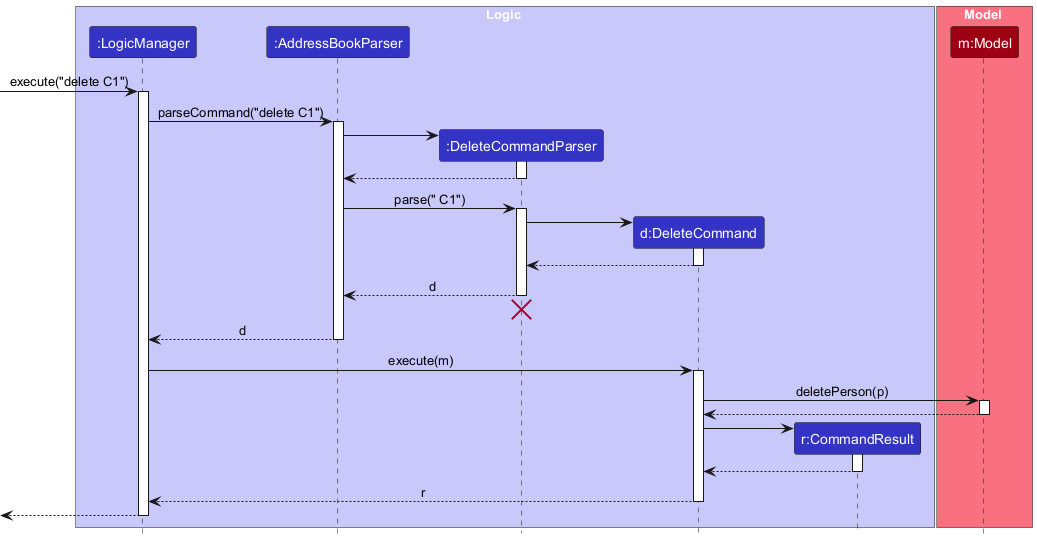

The diagram above was rendered by PlantUML. Its source (embedded in the PNG):
@startuml
!include style.puml
skinparam ArrowFontStyle plain

box Logic LOGIC_COLOR_T1
participant ":LogicManager" as LogicManager LOGIC_COLOR
participant ":AddressBookParser" as AddressBookParser LOGIC_COLOR
participant ":DeleteCommandParser" as DeleteCommandParser LOGIC_COLOR
participant "d:DeleteCommand" as DeleteCommand LOGIC_COLOR
participant "r:CommandResult" as CommandResult LOGIC_COLOR
end box

box Model MODEL_COLOR_T1
participant "m:Model" as Model MODEL_COLOR
end box

[-> LogicManager : execute("delete C1")
activate LogicManager

LogicManager -> AddressBookParser : parseCommand("delete C1")
activate AddressBookParser

create DeleteCommandParser
AddressBookParser -> DeleteCommandParser
activate DeleteCommandParser

DeleteCommandParser --> AddressBookParser
deactivate DeleteCommandParser

AddressBookParser -> DeleteCommandParser : parse(" C1")
activate DeleteCommandParser

create DeleteCommand
DeleteCommandParser -> DeleteCommand
activate DeleteCommand

DeleteCommand --> DeleteCommandParser :
deactivate DeleteCommand

DeleteCommandParser --> AddressBookParser : d
deactivate DeleteCommandParser
'Hidden arrow to position the destroy marker below the end of the activation bar.
DeleteCommandParser -[hidden]-> AddressBookParser
destroy DeleteCommandParser

AddressBookParser --> LogicManager : d
deactivate AddressBookParser

LogicManager -> DeleteCommand : execute(m)
activate DeleteCommand

DeleteCommand -> Model : deletePerson(p)
activate Model

Model --> DeleteCommand
deactivate Model

create CommandResult
DeleteCommand -> CommandResult
activate CommandResult

CommandResult --> DeleteCommand
deactivate CommandResult

DeleteCommand --> LogicManager : r
deactivate DeleteCommand

[<--LogicManager
deactivate LogicManager
@enduml